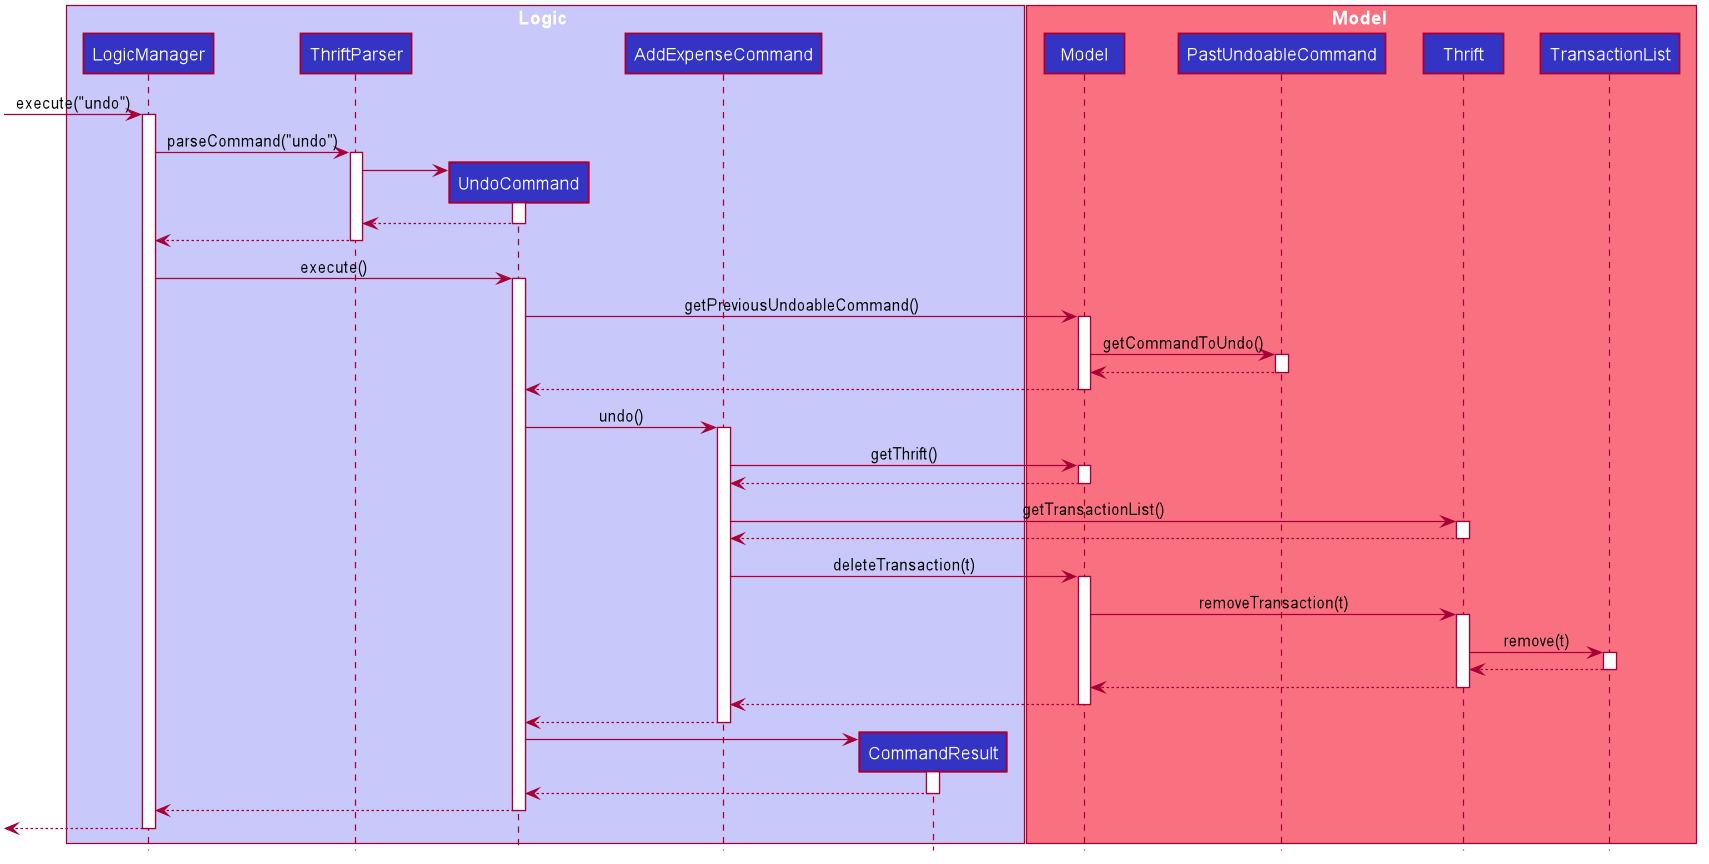

The diagram above was rendered by PlantUML. Its source (embedded in the PNG):
@startuml








skinparam BackgroundColor #FFFFFFF

skinparam Shadowing false

skinparam Class {
    FontColor #FFFFFF
    BorderThickness 1
    BorderColor #FFFFFF
    StereotypeFontColor #FFFFFF
    FontName Arial
}

skinparam Actor {
    BorderColor #000000
    Color #000000
    FontName Arial
}

skinparam Sequence {
    MessageAlign center
    BoxFontSize 15
    BoxPadding 0
    BoxFontColor #FFFFFF
    FontName Arial
}

skinparam Participant {
    FontColor #FFFFFFF
    Padding 20
}

skinparam MinClassWidth 50
skinparam ParticipantPadding 10
skinparam Shadowing false
skinparam DefaultTextAlignment center
skinparam packageStyle Rectangle

hide footbox
hide members
hide circle

box Logic #C8C8FA
participant "LogicManager" as LogicManager #3333C4
participant "ThriftParser" as ThriftParser #3333C4
participant "UndoCommand" as UndoCommand #3333C4
participant "AddExpenseCommand" as AddExpenseCommand #3333C4
participant "CommandResult" as CommandResult #3333C4
end box

box Model #F97181
participant "Model" as Model #3333C4
participant "PastUndoableCommand" as PastUndoableCommand #3333C4
participant "Thrift" as Thrift #3333C4
participant "TransactionList" as TransactionList #3333C4
end box

[-> LogicManager : execute("undo")
activate LogicManager

LogicManager -> ThriftParser : parseCommand("undo")
activate ThriftParser

create UndoCommand
ThriftParser -> UndoCommand
activate UndoCommand

UndoCommand --> ThriftParser
deactivate UndoCommand

ThriftParser --> LogicManager
deactivate ThriftParser

LogicManager -> UndoCommand : execute()
activate UndoCommand

UndoCommand -> Model : getPreviousUndoableCommand()
activate Model

Model -> PastUndoableCommand : getCommandToUndo()
activate PastUndoableCommand

PastUndoableCommand --> Model
deactivate PastUndoableCommand

Model --> UndoCommand
deactivate Model

UndoCommand -> AddExpenseCommand : undo()
activate AddExpenseCommand

AddExpenseCommand -> Model : getThrift()
activate Model

Model --> AddExpenseCommand
deactivate Model

AddExpenseCommand -> Thrift : getTransactionList()
activate Thrift

Thrift --> AddExpenseCommand
deactivate Thrift

AddExpenseCommand -> Model : deleteTransaction(t)
activate Model

Model -> Thrift : removeTransaction(t)
activate Thrift

Thrift -> TransactionList : remove(t)
activate TransactionList

TransactionList --> Thrift
deactivate TransactionList

Thrift --> Model
deactivate Thrift

Model --> AddExpenseCommand
deactivate Model

AddExpenseCommand --> UndoCommand
deactivate AddExpenseCommand

create CommandResult
UndoCommand -> CommandResult
activate CommandResult

CommandResult --> UndoCommand
deactivate CommandResult

UndoCommand --> LogicManager
deactivate UndoCommand

[<-- LogicManager
deactivate LogicManager
@enduml